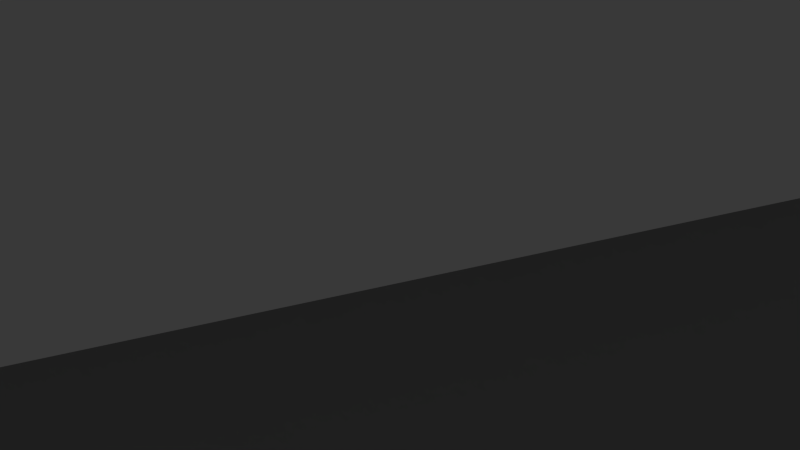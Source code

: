 # Source: level1_4_BROKEN.blend  (saved by Blender 2.74.0; exported with 4.5.12 LTS)
import bpy
from mathutils import Matrix  # noqa: F401  (used for matrix-valued properties, if any)

bpy.ops.wm.read_factory_settings(use_empty=True)
scene = bpy.context.scene
scene.name = 'Scene'

# ---- collections
col_collection_1 = bpy.data.collections.new('Collection 1'); scene.collection.children.link(col_collection_1)

# ---- materials (node trees are filled in below, after node groups)
mat_1_4_upper_wall = bpy.data.materials.new('1-4_upper_wall')
mat_1_4_upper_wall.alpha_threshold = 0.0
mat_1_4_upper_wall.use_transparent_shadow = False
mat_1_4_upper_wall.roughness = 0.5
mat_1_4_lower_wall = bpy.data.materials.new('1-4_lower_wall')
mat_1_4_lower_wall.alpha_threshold = 0.0
mat_1_4_lower_wall.use_transparent_shadow = False
mat_1_4_lower_wall.diffuse_color = (0.2738, 0.2738, 0.2738, 1.0)
mat_1_4_lower_wall.roughness = 0.5
mat_1_4_lower_wall.line_color = (0.0, 0.0, 0.0, 1.0)

# ---- material node trees

# ---- world
world_world = bpy.data.worlds.new('World'); scene.world = world_world
world_world.color = (0.05088, 0.05088, 0.05088)
world_world.use_sun_shadow = False
world_world.sun_shadow_jitter_overblur = 0.0
world_world.cycles.sampling_method = 'MANUAL'
world_world.cycles.sample_map_resolution = 256

# ---- cameras
cam_camera = bpy.data.cameras.new('Camera')
cam_camera.clip_end = 100.0
cam_camera.lens = 35.0
cam_camera.sensor_width = 32.0
cam_camera.sensor_height = 18.0
cam_camera.ortho_scale = 7.314
cam_camera.dof.focus_distance = 0.0
cam_camera.dof.aperture_fstop = 128.0

# ---- lights
light_point = bpy.data.lights.new('Point', 'POINT')
light_point.transmission_factor = 0.0
light_point.energy = 100.0
light_point.shadow_buffer_clip_start = 0.5
light_point.shadow_soft_size = 0.1
light_point.shadow_maximum_resolution = 0.006
light_point.use_absolute_resolution = True
light_point.cycles.use_multiple_importance_sampling = False

# ---- meshes
me_cube_005 = bpy.data.meshes.new('Cube.005')
me_cube_005.from_pydata([(-1.0, -1.0, -1.0), (-1.0, -1.0, 1.0), (-1.0, 1.0, -1.0), (-1.0, 1.0, 1.0), (1.0, -1.0, -1.0), (1.0, -1.0, 1.0), (1.0, 1.0, -1.0), (1.0, 1.0, 1.0)], [], [(1, 3, 2, 0), (3, 7, 6, 2), (7, 5, 4, 6), (5, 1, 0, 4), (0, 2, 6, 4), (5, 7, 3, 1)])
_uv = me_cube_005.uv_layers.new(name='UVMap')
_uv.uv.foreach_set('vector', [0.3333, 0.6667, 0.3333, 0.3333, 0.6667, 0.3333, 0.6667, 0.6667, 3.974e-08, 0.6667, 0.0, 0.3333, 0.3333, 0.3333, 0.3333, 0.6667, 1.291e-07, 0.3333, 0.0, 8.941e-08, 0.3333, 0.0, 0.3333, 0.3333, 0.3333, 3.974e-08, 0.6667, 0.0, 0.6667, 0.3333, 0.3333, 0.3333, 1.0, 0.0, 1.0, 0.3333, 0.6667, 0.3333, 0.6667, 2.98e-08, 0.0, 0.6667, 0.3333, 0.6667, 0.3333, 1.0, 4.967e-08, 1.0])
me_cube_005.use_remesh_preserve_volume = False
me_cube_005.use_remesh_preserve_attributes = False
me_cube_005.use_mirror_vertex_groups = False
me_cube_005.update()
me_cube_004 = bpy.data.meshes.new('Cube.004')
me_cube_004.from_pydata([(3.637, 5.376, -1.0), (10.51, 6.701, -1.0), (-1.307, -11.72, -1.0), (-7.706, -0.4844, -1.0), (3.637, 5.376, 1.0), (10.51, 6.701, 1.0), (-1.307, -11.72, 1.0), (-7.706, -0.4844, 1.0), (-8.809, 5.098, -1.0), (-8.809, 5.098, 1.0), (4.786, 7.304, -1.0), (4.786, 7.304, 1.0), (3.446, -11.67, -1.0), (3.446, -11.67, 1.0), (-6.207, -0.8446, -1.0), (-6.207, -0.8446, 1.0), (4.368, 4.016, -1.0), (8.81, 5.544, -1.0), (-0.7078, -10.06, -1.0), (-6.542, 0.6421, -1.0), (4.368, 4.016, 1.0), (8.81, 5.544, 1.0), (-0.7078, -10.06, 1.0), (-6.542, 0.6421, 1.0), (-7.416, 3.928, -1.0), (-7.416, 3.928, 1.0), (5.361, 5.79, -1.0), (5.361, 5.79, 1.0), (2.938, -10.03, -1.0), (2.938, -10.03, 1.0), (-5.157, 0.4125, -1.0), (-5.157, 0.4125, 1.0)], [], [(0, 4, 11, 10), (4, 0, 8, 9), (10, 11, 5, 1), (12, 13, 6, 2), (14, 15, 7, 3), (9, 8, 3, 7), (1, 5, 13, 12), (2, 6, 15, 14), (26, 27, 20, 16), (25, 24, 16, 20), (17, 21, 27, 26), (18, 22, 29, 28), (19, 23, 31, 30), (23, 19, 24, 25), (28, 29, 21, 17), (30, 31, 22, 18), (10, 1, 17, 26), (3, 8, 24, 19), (12, 2, 18, 28), (14, 3, 19, 30), (5, 11, 27, 21), (9, 7, 23, 25), (6, 13, 29, 22), (7, 15, 31, 23), (8, 0, 16, 24), (4, 9, 25, 20), (0, 10, 26, 16), (11, 4, 20, 27), (1, 12, 28, 17), (13, 5, 21, 29), (2, 14, 30, 18), (15, 6, 22, 31)])
me_cube_004.materials.append(mat_1_4_upper_wall)
me_cube_004.use_remesh_preserve_volume = False
me_cube_004.use_remesh_preserve_attributes = False
me_cube_004.use_mirror_vertex_groups = False
me_cube_004.update()
me_cube_003 = bpy.data.meshes.new('Cube.003')
me_cube_003.from_pydata([(-0.325, -1.372, -2.218), (0.007434, 2.616, -2.218), (0.3176, -1.36, -2.218), (-0.325, -1.369, 1.985), (0.007434, 3.818, 2.55), (0.3176, -1.357, 1.986), (0.3176, -1.36, 0.04429), (-0.325, -1.372, 0.04429), (0.007434, 1.754, 0.04429)], [], [(7, 6, 5, 3), (4, 3, 5), (8, 7, 3, 4), (6, 8, 4, 5), (0, 2, 6, 7), (1, 0, 7, 8), (2, 1, 8, 6), (1, 2, 0)])
me_cube_003.use_remesh_preserve_volume = False
me_cube_003.use_remesh_preserve_attributes = False
me_cube_003.use_mirror_vertex_groups = False
me_cube_003.update()
me_cube_001 = bpy.data.meshes.new('Cube.001')
me_cube_001.from_pydata([(-0.6237, -2.226, -1.25), (-0.07076, 3.713, -1.25), (0.4866, -2.229, -1.25), (-0.6237, -2.226, 1.25), (-0.07076, 3.713, 1.25), (0.4866, -2.229, 1.25), (0.2079, 0.7421, 1.25), (0.2079, 0.7421, -1.25)], [], [(3, 4, 1, 0), (6, 5, 2, 7), (5, 3, 0, 2), (4, 6, 7, 1), (3, 5, 6, 4), (1, 7, 2, 0)])
me_cube_001.use_remesh_preserve_volume = False
me_cube_001.use_remesh_preserve_attributes = False
me_cube_001.use_mirror_vertex_groups = False
me_cube_001.update()
me_plane = bpy.data.meshes.new('Plane')
me_plane.from_pydata([(0.2493, -1.145, 0.04456), (-0.1032, -1.151, 0.04456), (0.7243, 0.09402, 0.04456), (-0.6291, 0.09327, 0.04456), (0.2493, -1.145, -0.04456), (-0.1032, -1.151, -0.04456), (0.7243, 0.09402, -0.04456), (-0.6291, 0.09327, -0.04456), (0.5306, 0.322, 0.04456), (-0.6292, 0.3239, 0.04456), (0.5306, 0.322, -0.04456), (-0.6292, 0.3239, -0.04456), (-0.7935, 0.1038, 0.04456), (-0.7935, 0.1038, -0.04456), (-0.8732, 0.3238, 0.04456), (-0.8732, 0.3238, -0.04456), (0.8788, 0.5137, 0.04456), (0.8788, 0.5137, -0.04456), (0.6453, 0.5216, 0.04456), (0.6453, 0.5216, -0.04456)], [], [(1, 0, 2, 3), (5, 7, 6, 4), (1, 5, 4, 0), (2, 16, 18, 8), (0, 4, 6, 2), (3, 7, 5, 1), (8, 10, 11, 9), (7, 13, 15, 11), (7, 11, 10, 6), (2, 8, 9, 3), (12, 14, 15, 13), (9, 14, 12, 3), (11, 15, 14, 9), (3, 12, 13, 7), (17, 19, 18, 16), (10, 19, 17, 6), (8, 18, 19, 10), (6, 17, 16, 2)])
_uv = me_plane.uv_layers.new(name='UVMap')
_uv.uv.foreach_set('vector', [0.0, 0.306, 0.002104, 0.1757, 0.4827, 0.0, 0.4827, 0.5, 0.4827, 0.194, 0.9654, 0.0, 0.9654, 0.5, 0.4848, 0.3243, 0.6637, 0.5, 0.6983, 0.5, 0.6983, 0.6301, 0.6637, 0.6301, 0.381, 0.5, 0.381, 0.6652, 0.295, 0.6382, 0.28, 0.5543, 0.9654, 0.0, 1.0, 0.0, 1.0, 0.4903, 0.9654, 0.4903, 0.4156, 0.8018, 0.381, 0.8018, 0.381, 0.5, 0.4156, 0.5, 0.5946, 0.5, 0.6291, 0.5, 0.6291, 0.7128, 0.5946, 0.7128, 0.4156, 0.5901, 0.4197, 0.5294, 0.5051, 0.5, 0.5051, 0.5901, 0.08947, 1.0, 0.0, 1.0, 0.000987, 0.5715, 0.08947, 0.5, 0.1789, 1.0, 0.09045, 0.9285, 0.08947, 0.5, 0.1789, 0.5, 0.5397, 0.5901, 0.5397, 0.646, 0.5051, 0.646, 0.5051, 0.5901, 0.5946, 0.5, 0.5946, 0.5901, 0.5092, 0.5607, 0.5051, 0.5, 0.5742, 0.5901, 0.5742, 0.6351, 0.5397, 0.6351, 0.5397, 0.5901, 0.4848, 0.5901, 0.4848, 0.6509, 0.4502, 0.6509, 0.4502, 0.5901, 0.6637, 0.6706, 0.6637, 0.6301, 0.6983, 0.6301, 0.6983, 0.6706, 0.1789, 0.6109, 0.1939, 0.527, 0.28, 0.5, 0.28, 0.6652, 0.4156, 0.6752, 0.4156, 0.5901, 0.4502, 0.5901, 0.4502, 0.6752, 0.6637, 0.5, 0.6637, 0.6652, 0.6291, 0.6652, 0.6291, 0.5])
me_plane.use_remesh_preserve_volume = False
me_plane.use_remesh_preserve_attributes = False
me_plane.use_mirror_vertex_groups = False
me_plane.update()
me_cube = bpy.data.meshes.new('Cube')
me_cube.from_pydata([(4.825, 4.966, -1.0), (10.46, 6.64, -1.0), (-1.434, -12.15, -1.0), (-8.542, 0.5591, -1.0), (4.825, 4.966, 1.0), (10.46, 6.64, 1.0), (-1.434, -12.15, 1.0), (-8.542, 0.5591, 1.0), (-9.566, 4.742, -1.0), (-9.566, 4.742, 1.0), (5.974, 6.893, -1.0), (5.974, 6.893, 1.0), (3.319, -12.11, -1.0), (3.319, -12.11, 1.0), (-6.754, 0.3336, -1.0), (-6.754, 0.3336, 1.0), (5.556, 3.605, -1.0), (8.762, 5.483, -1.0), (-0.6882, -10.66, -1.0), (-7.378, 1.686, -1.0), (5.556, 3.605, 1.0), (8.762, 5.483, 1.0), (-0.6882, -10.66, 1.0), (-7.378, 1.686, 1.0), (-8.174, 3.571, -1.0), (-8.174, 3.571, 1.0), (6.68, 5.487, -1.0), (6.68, 5.487, 1.0), (2.665, -10.63, -1.0), (2.665, -10.63, 1.0), (-5.704, 1.591, -1.0), (-5.704, 1.591, 1.0)], [], [(0, 4, 11, 10), (4, 0, 8, 9), (10, 11, 5, 1), (12, 13, 6, 2), (14, 15, 7, 3), (9, 8, 3, 7), (1, 5, 13, 12), (2, 6, 15, 14), (26, 27, 20, 16), (25, 24, 16, 20), (17, 21, 27, 26), (18, 22, 29, 28), (19, 23, 31, 30), (23, 19, 24, 25), (28, 29, 21, 17), (30, 31, 22, 18), (10, 1, 17, 26), (3, 8, 24, 19), (12, 2, 18, 28), (14, 3, 19, 30), (5, 11, 27, 21), (9, 7, 23, 25), (6, 13, 29, 22), (7, 15, 31, 23), (8, 0, 16, 24), (4, 9, 25, 20), (0, 10, 26, 16), (11, 4, 20, 27), (1, 12, 28, 17), (13, 5, 21, 29), (2, 14, 30, 18), (15, 6, 22, 31)])
_uv = me_cube.uv_layers.new(name='UVMap')
_uv.uv.foreach_set('vector', [0.6606, 0.9338, 0.6437, 0.9338, 0.6437, 0.9148, 0.6606, 0.9148, 0.6606, 0.7693, 0.6775, 0.7693, 0.6775, 0.8912, 0.6606, 0.8912, 0.7143, 0.8909, 0.7312, 0.8909, 0.7312, 0.9289, 0.7143, 0.9289, 0.6944, 0.9259, 0.6775, 0.9259, 0.6775, 0.8857, 0.6944, 0.8857, 0.6775, 0.9429, 0.6775, 0.9259, 0.6927, 0.9259, 0.6927, 0.9429, 0.7787, 0.8096, 0.7956, 0.8096, 0.7956, 0.8378, 0.7787, 0.8378, 0.6437, 0.9387, 0.6268, 0.9387, 0.6268, 0.7693, 0.6437, 0.7693, 0.7618, 0.7693, 0.7787, 0.7693, 0.7787, 0.8451, 0.7618, 0.8451, 0.7566, 0.4608, 0.9082, 0.4608, 0.9082, 0.5701, 0.7566, 0.5701, 0.6051, 5.943e-08, 0.7566, 0.0, 0.7566, 0.3525, 0.6051, 0.3525, 0.9082, 0.6603, 0.9082, 0.5606, 0.9888, 0.5606, 0.9888, 0.6603, 0.6051, 0.3525, 0.7566, 0.3525, 0.7566, 0.5195, 0.6051, 0.5195, 0.6051, 0.6192, 0.6051, 0.5195, 0.732, 0.5195, 0.732, 0.6192, 0.9082, 0.5606, 0.9082, 0.4608, 1.0, 0.4608, 1.0, 0.5606, 0.1516, 0.859, 0.0, 0.859, 2.168e-07, 4.754e-08, 0.1516, 0.0, 0.6051, 0.3962, 0.4535, 0.3962, 0.4535, 0.0, 0.6051, 9.508e-08, 0.7902, 0.8758, 0.7902, 0.9139, 0.7797, 0.9001, 0.7787, 0.8825, 0.8021, 0.8378, 0.8021, 0.8743, 0.793, 0.8618, 0.7902, 0.8447, 0.6731, 0.8912, 0.6731, 0.9315, 0.6606, 0.9251, 0.6606, 0.8967, 0.7387, 0.9411, 0.7398, 0.9259, 0.7499, 0.9352, 0.7499, 0.9494, 0.86, 0.237, 0.86, 0.4608, 0.7566, 0.4217, 0.7652, 0.3181, 0.5595, 0.3962, 0.5595, 0.6109, 0.4535, 0.5701, 0.4781, 0.4694, 0.869, 0.0, 0.869, 0.237, 0.7568, 0.205, 0.7566, 0.03788, 0.8784, 0.1383, 0.869, 0.0487, 0.9686, 0.0, 0.9686, 0.08356, 0.7519, 0.8975, 0.7503, 0.7755, 0.7618, 0.7693, 0.7618, 0.8857, 0.3502, 0.7174, 0.3645, 0.0, 0.4535, 0.06927, 0.4535, 0.7537, 0.8068, 0.8164, 0.8068, 0.8354, 0.7956, 0.8282, 0.7956, 0.8096, 0.9606, 0.237, 0.9606, 0.3488, 0.8602, 0.3884, 0.86, 0.2791, 0.7143, 0.7693, 0.7143, 0.9394, 0.7046, 0.9297, 0.7043, 0.7836, 0.2405, 0.0, 0.2405, 1.0, 0.1516, 0.916, 0.1544, 0.05702, 0.7159, 0.8909, 0.7143, 0.7758, 0.7265, 0.7693, 0.7265, 0.8816, 0.2405, 0.6766, 0.2552, 0.0, 0.3502, 0.05464, 0.3502, 0.7147])
me_cube.materials.append(mat_1_4_lower_wall)
me_cube.use_remesh_preserve_volume = False
me_cube.use_remesh_preserve_attributes = False
me_cube.use_mirror_vertex_groups = False
me_cube.update()

# ---- objects
ob_cube = bpy.data.objects.new('Cube', me_cube_005)
ob_point = bpy.data.objects.new('Point', light_point)
ob_1_4_upper_wall = bpy.data.objects.new('1-4_upper_wall', me_cube_004)
ob_1_4_magenta_top = bpy.data.objects.new('1-4_magenta_top', me_cube_003)
ob_1_4_magenta = bpy.data.objects.new('1-4_magenta', me_cube_001)
ob_1_4_floor = bpy.data.objects.new('1-4_floor', me_plane)
ob_1_4_lower_wall = bpy.data.objects.new('1-4_lower_wall', me_cube)
ob_camera = bpy.data.objects.new('Camera', cam_camera)

# ---- transforms, parenting, visibility, modifiers, constraints
ob_cube.location = (-0.4851, -5.32, 1.234)
ob_cube.rotation_euler = (0.4784, 0.02951, 1.528)
ob_cube.scale = (1.477, 1.477, 1.477)
ob_cube.lineart.crease_threshold = 0.0
ob_point.location = (-0.3145, -7.924, 1.136)
ob_point.lineart.crease_threshold = 0.0
ob_1_4_upper_wall.location = (-1.705, 2.574, 5.427)
ob_1_4_upper_wall.scale = (1.21, 1.182, 1.925)
ob_1_4_upper_wall.lock_rotations_4d = False
ob_1_4_upper_wall.empty_display_type = 'ARROWS'
ob_1_4_upper_wall.lineart.crease_threshold = 0.0
ob_1_4_magenta_top.location = (-0.342, -4.313, 5.189)
ob_1_4_magenta_top.scale = (1.0, 1.0, 0.834)
ob_1_4_magenta_top.lock_rotations_4d = False
ob_1_4_magenta_top.empty_display_type = 'ARROWS'
ob_1_4_magenta_top.lineart.crease_threshold = 0.0
ob_1_4_magenta.location = (-0.2443, -3.623, 1.653)
ob_1_4_magenta.scale = (1.0, 1.0, 1.389)
ob_1_4_magenta.lock_rotations_4d = False
ob_1_4_magenta.empty_display_type = 'ARROWS'
ob_1_4_magenta.lineart.crease_threshold = 0.0
ob_1_4_floor.location = (-1.068, 3.202, -0.1468)
ob_1_4_floor.scale = (10.0, 10.0, 3.294)
ob_1_4_floor.lineart.crease_threshold = 0.0
ob_1_4_lower_wall.location = (-1.282, 2.616, 1.793)
ob_1_4_lower_wall.scale = (1.0, 1.0, 1.936)
ob_1_4_lower_wall.lock_rotations_4d = False
ob_1_4_lower_wall.empty_display_type = 'ARROWS'
ob_1_4_lower_wall.lineart.crease_threshold = 0.0
ob_camera.location = (7.481, -6.508, 5.344)
ob_camera.rotation_euler = (1.109, 0.01082, 0.8149)
ob_camera.lock_rotations_4d = False
ob_camera.empty_display_type = 'ARROWS'
ob_camera.color = (0.0, 0.0, 0.0, 0.0)
ob_camera.display_type = 'WIRE'
ob_camera.lineart.crease_threshold = 0.0

# ---- collection membership
col_collection_1.objects.link(ob_cube)
col_collection_1.objects.link(ob_point)
col_collection_1.objects.link(ob_1_4_upper_wall)
col_collection_1.objects.link(ob_1_4_magenta_top)
col_collection_1.objects.link(ob_1_4_magenta)
col_collection_1.objects.link(ob_1_4_floor)
col_collection_1.objects.link(ob_1_4_lower_wall)
col_collection_1.objects.link(ob_camera)

# ---- scene / render settings (as saved in the file)
scene.camera = ob_camera
scene.frame_start = 1; scene.frame_end = 250; scene.frame_set(1)
scene.render.engine = 'BLENDER_EEVEE_NEXT'
scene.render.image_settings.color_mode = 'RGB'
scene.render.image_settings.compression = 90
scene.render.resolution_percentage = 50
scene.render.dither_intensity = 0.0
scene.cycles.use_denoising = False
scene.cycles.samples = 10
scene.cycles.sampling_pattern = 'TABULATED_SOBOL'
scene.cycles.light_sampling_threshold = 0.0
scene.cycles.use_adaptive_sampling = False
scene.cycles.use_light_tree = False
scene.cycles.blur_glossy = 0.0
scene.cycles.volume_bounces = 1
scene.cycles.pixel_filter_type = 'GAUSSIAN'
scene.cycles.sample_clamp_indirect = 0.0
scene.view_settings.view_transform = 'Standard'
bpy.context.view_layer.update()

